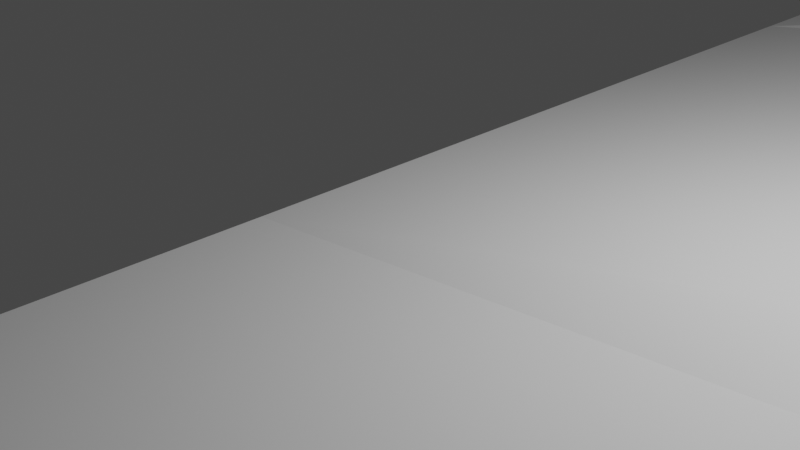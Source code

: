 # Source: easytwirls.blend  (saved by Blender 2.93.21; exported with 4.5.12 LTS)
import bpy
from mathutils import Matrix  # noqa: F401  (used for matrix-valued properties, if any)

bpy.ops.wm.read_factory_settings(use_empty=True)
scene = bpy.context.scene
scene.name = 'Scene'

# ---- collections
col_collection = bpy.data.collections.new('Collection'); scene.collection.children.link(col_collection)

# ---- materials (node trees are filled in below, after node groups)
mat_material = bpy.data.materials.new('Material')
mat_material.alpha_threshold = 0.0
mat_material.use_transparent_shadow = False
mat_material.line_color = (0.0, 0.0, 0.0, 1.0)

# ---- material node trees
mat_material.use_nodes = True; mat_material.node_tree.nodes.clear()
_N = mat_material.node_tree.nodes; _L = mat_material.node_tree.links
n0 = _N.new('ShaderNodeOutputMaterial'); n0.name = 'Material Output'; n0.location = (300, 300)
n1 = _N.new('ShaderNodeBsdfPrincipled'); n1.name = 'Principled BSDF'; n1.location = (10, 300)
n1.distribution = 'GGX'
n1.subsurface_method = 'BURLEY'
n1.inputs[2].default_value = 0.4
n1.inputs[3].default_value = 1.45
n1.inputs[27].default_value = (0.0, 0.0, 0.0, 1.0)
n1.inputs[28].default_value = 1.0
_L.new(n1.outputs[0], n0.inputs[0])
n0.is_active_output = True

# ---- world
world_world = bpy.data.worlds.new('World'); scene.world = world_world
world_world.use_nodes = True; world_world.node_tree.nodes.clear()
_N = world_world.node_tree.nodes; _L = world_world.node_tree.links
n0 = _N.new('ShaderNodeOutputWorld'); n0.name = 'World Output'; n0.location = (300, 300)
n1 = _N.new('ShaderNodeBackground'); n1.name = 'Background'; n1.location = (10, 300)
n1.inputs[0].default_value = (0.05088, 0.05088, 0.05088, 1.0)
_L.new(n1.outputs[0], n0.inputs[0])
n0.is_active_output = True
world_world.color = (0.05088, 0.05088, 0.05088)
world_world.use_sun_shadow = False
world_world.sun_shadow_jitter_overblur = 0.0

# ---- cameras
cam_camera = bpy.data.cameras.new('Camera')
cam_camera.clip_end = 100.0
cam_camera.ortho_scale = 7.314

# ---- lights
light_light = bpy.data.lights.new('Light', 'POINT')
light_light.transmission_factor = 0.0
light_light.energy = 1000.0
light_light.shadow_soft_size = 0.1
light_light.shadow_maximum_resolution = 0.006
light_light.use_absolute_resolution = True

# ---- meshes
me_cube = bpy.data.meshes.new('Cube')
me_cube.from_pydata([(49.53, 157.1, 1.0), (49.53, 157.1, -1.0), (49.51, -1.0, 5.548), (49.53, -1.0, -1.0), (-1.0, 157.1, 1.0), (-1.0, 157.1, -1.0), (-0.9806, -1.0, 0.009339), (-1.0, -1.0, -1.0), (-1.0, 78.06, -1.0), (49.51, 78.06, 10.14), (-0.9806, 78.06, 0.009339), (49.53, 78.06, -1.0), (-1.0, 38.53, -1.0), (49.51, 38.53, 10.14), (-0.9806, 38.53, 0.009339), (49.53, 38.53, -1.0), (-0.9806, 58.3, 0.009339), (49.53, 58.3, -1.0), (-1.0, 58.3, -1.0), (49.51, 58.3, 10.14), (-1.0, 18.77, -1.0), (49.51, 18.77, 10.14), (-0.9806, 18.77, 0.009339), (49.53, 18.77, -1.0), (-1.0, -49.33, -1.0), (-0.9806, -49.33, 0.009339), (49.51, -49.33, -0.5346), (49.53, -49.33, -1.0), (-1.0, 8.883, -1.0), (49.51, 8.883, 7.677), (-0.9806, 8.883, 0.009339), (49.53, 8.883, -1.0), (-1.0, -25.16, -1.0), (-0.9806, -25.16, 0.009339), (49.53, -25.16, -1.0), (49.51, -25.16, 1.282), (-0.9806, -13.08, 0.009339), (49.51, -13.08, 3.043), (-1.0, -13.08, -1.0), (49.53, -13.08, -1.0), (-1.0, -37.24, -1.0), (49.53, -37.24, -1.0), (-0.9806, -37.24, 0.009339), (49.51, -37.24, -0.3917), (-1.0, -85.8, -3.872), (-0.9806, -85.8, 0.3396), (49.51, -85.8, -4.51), (49.53, -85.8, -7.014), (26.29, -153.1, -12.17), (26.31, -153.1, -3.896), (76.8, -153.1, -11.42), (76.82, -153.1, -12.17), (73.33, -207.4, -12.17), (73.35, -207.4, -7.958), (123.8, -207.4, -11.82), (123.9, -207.4, -12.17), (116.8, -245.2, -12.17), (116.8, -245.2, -11.54), (167.3, -245.2, -12.17), (116.8, -274.2, -12.17), (116.8, -274.2, -11.54), (167.3, -274.2, -11.82), (167.3, -274.2, -12.17), (116.8, -304.9, -12.17), (116.8, -304.9, -11.54), (167.3, -304.9, -11.82), (167.3, -304.9, -12.17), (71.04, -233.1, -5.119), (114.2, -273.2, -8.699), (116.5, -276.0, -12.23), (81.97, -148.1, -2.934), (129.0, -202.4, -3.332), (172.4, -240.2, -3.682)], [], [(29, 30, 6, 2), (42, 40, 24, 25), (8, 10, 4, 5), (28, 31, 3, 7), (31, 29, 2, 3), (5, 4, 0, 1), (1, 0, 9, 11), (5, 1, 11, 8), (18, 16, 10, 8), (0, 4, 10, 9), (20, 22, 14, 12), (17, 19, 13, 15), (18, 17, 15, 12), (19, 16, 14, 13), (9, 10, 16, 19), (8, 11, 17, 18), (11, 9, 19, 17), (12, 14, 16, 18), (28, 30, 22, 20), (15, 13, 21, 23), (12, 15, 23, 20), (13, 14, 22, 21), (26, 25, 45, 46), (40, 41, 27, 24), (43, 42, 25, 26), (41, 43, 26, 27), (7, 6, 30, 28), (23, 21, 29, 31), (20, 23, 31, 28), (21, 22, 30, 29), (39, 37, 35, 34), (37, 36, 33, 35), (38, 39, 34, 32), (36, 38, 32, 33), (6, 7, 38, 36), (7, 3, 39, 38), (2, 6, 36, 37), (3, 2, 37, 39), (34, 35, 43, 41), (35, 33, 42, 43), (32, 34, 41, 40), (33, 32, 40, 42), (46, 45, 49, 50), (25, 24, 44, 45), (24, 27, 47, 44), (27, 26, 46, 47), (48, 51, 55, 52), (45, 44, 48, 49), (44, 47, 51, 48), (47, 46, 50, 51), (54, 53, 57, 58), (51, 55, 54, 50), (50, 49, 53, 54), (49, 48, 52, 53), (58, 57, 60, 61), (53, 57, 56, 52), (52, 55, 58, 56), (55, 58, 54), (62, 61, 65, 66), (57, 60, 59, 56), (56, 58, 62, 59), (58, 61, 62), (60, 69, 67, 53), (56, 59, 52), (59, 52, 53, 60), (66, 65, 64, 63), (58, 50, 70, 72), (55, 51, 58), (60, 59, 52, 53), (58, 51, 50), (60, 59, 63, 64), (61, 60, 64, 65), (59, 62, 66, 63), (68, 67, 69), (57, 68, 69, 60), (53, 67, 68, 57), (71, 72, 70), (54, 58, 72, 71), (50, 54, 71, 70), (70, 46, 50), (53, 67, 49), (49, 52, 48), (52, 69, 48), (69, 67, 48), (67, 49, 48), (67, 60, 49), (60, 52, 49), (60, 59, 52), (59, 69, 52), (59, 60, 69), (60, 67, 69)])
_uv = me_cube.uv_layers.new(name='UVMap')
_uv.uv.foreach_set('vector', [0.625, 0.7344, 0.875, 0.7344, 0.875, 0.75, 0.625, 0.75, 0.625, 0.0, 0.375, 0.0, 0.375, 0.0, 0.625, 0.0, 0.375, 0.125, 0.625, 0.125, 0.625, 0.25, 0.375, 0.25, 0.125, 0.7344, 0.375, 0.7344, 0.375, 0.75, 0.125, 0.75, 0.375, 0.7344, 0.625, 0.7344, 0.625, 0.75, 0.375, 0.75, 0.375, 0.25, 0.625, 0.25, 0.625, 0.5, 0.375, 0.5, 0.375, 0.5, 0.625, 0.5, 0.625, 0.625, 0.375, 0.625, 0.125, 0.5, 0.375, 0.5, 0.375, 0.625, 0.125, 0.625, 0.375, 0.09375, 0.625, 0.09375, 0.625, 0.125, 0.375, 0.125, 0.625, 0.5, 0.875, 0.5, 0.875, 0.625, 0.625, 0.625, 0.375, 0.03125, 0.625, 0.03125, 0.625, 0.0625, 0.375, 0.0625, 0.375, 0.6562, 0.625, 0.6562, 0.625, 0.6875, 0.375, 0.6875, 0.125, 0.6562, 0.375, 0.6562, 0.375, 0.6875, 0.125, 0.6875, 0.625, 0.6562, 0.875, 0.6562, 0.875, 0.6875, 0.625, 0.6875, 0.625, 0.625, 0.875, 0.625, 0.875, 0.6562, 0.625, 0.6562, 0.125, 0.625, 0.375, 0.625, 0.375, 0.6562, 0.125, 0.6562, 0.375, 0.625, 0.625, 0.625, 0.625, 0.6562, 0.375, 0.6562, 0.375, 0.0625, 0.625, 0.0625, 0.625, 0.09375, 0.375, 0.09375, 0.375, 0.01562, 0.625, 0.01562, 0.625, 0.03125, 0.375, 0.03125, 0.375, 0.6875, 0.625, 0.6875, 0.625, 0.7188, 0.375, 0.7188, 0.125, 0.6875, 0.375, 0.6875, 0.375, 0.7188, 0.125, 0.7188, 0.625, 0.6875, 0.875, 0.6875, 0.875, 0.7188, 0.625, 0.7188, 0.625, 0.75, 0.875, 0.75, 0.875, 0.75, 0.625, 0.75, 0.125, 0.75, 0.375, 0.75, 0.375, 0.75, 0.125, 0.75, 0.625, 0.75, 0.875, 0.75, 0.875, 0.75, 0.625, 0.75, 0.375, 0.75, 0.625, 0.75, 0.625, 0.75, 0.375, 0.75, 0.375, 0.0, 0.625, 0.0, 0.625, 0.01562, 0.375, 0.01562, 0.375, 0.7188, 0.625, 0.7188, 0.625, 0.7344, 0.375, 0.7344, 0.125, 0.7188, 0.375, 0.7188, 0.375, 0.7344, 0.125, 0.7344, 0.625, 0.7188, 0.875, 0.7188, 0.875, 0.7344, 0.625, 0.7344, 0.375, 0.75, 0.625, 0.75, 0.625, 0.75, 0.375, 0.75, 0.625, 0.75, 0.875, 0.75, 0.875, 0.75, 0.625, 0.75, 0.125, 0.75, 0.375, 0.75, 0.375, 0.75, 0.125, 0.75, 0.625, 0.0, 0.375, 0.0, 0.375, 0.0, 0.625, 0.0, 0.625, 0.0, 0.375, 0.0, 0.375, 0.0, 0.625, 0.0, 0.125, 0.75, 0.375, 0.75, 0.375, 0.75, 0.125, 0.75, 0.625, 0.75, 0.875, 0.75, 0.875, 0.75, 0.625, 0.75, 0.375, 0.75, 0.625, 0.75, 0.625, 0.75, 0.375, 0.75, 0.375, 0.75, 0.625, 0.75, 0.625, 0.75, 0.375, 0.75, 0.625, 0.75, 0.875, 0.75, 0.875, 0.75, 0.625, 0.75, 0.125, 0.75, 0.375, 0.75, 0.375, 0.75, 0.125, 0.75, 0.625, 0.0, 0.375, 0.0, 0.375, 0.0, 0.625, 0.0, 0.625, 0.75, 0.875, 0.75, 0.875, 0.75, 0.625, 0.75, 0.625, 0.0, 0.375, 0.0, 0.375, 0.0, 0.625, 0.0, 0.125, 0.75, 0.375, 0.75, 0.375, 0.75, 0.125, 0.75, 0.375, 0.75, 0.625, 0.75, 0.625, 0.75, 0.375, 0.75, 0.125, 0.75, 0.375, 0.75, 0.375, 0.75, 0.125, 0.75, 0.625, 0.0, 0.375, 0.0, 0.375, 0.0, 0.625, 0.0, 0.125, 0.75, 0.375, 0.75, 0.375, 0.75, 0.125, 0.75, 0.375, 0.75, 0.625, 0.75, 0.625, 0.75, 0.375, 0.75, 0.625, 0.75, 0.875, 0.75, 0.875, 0.75, 0.625, 0.75, 0.375, 0.75, 0.375, 0.75, 0.625, 0.75, 0.625, 0.75, 0.625, 0.75, 0.875, 0.75, 0.875, 0.75, 0.625, 0.75, 0.625, 0.0, 0.375, 0.0, 0.375, 0.0, 0.625, 0.0, 0.625, 0.75, 0.875, 0.75, 0.875, 0.75, 0.625, 0.75, 0.625, 0.0, 0.625, 0.0, 0.375, 0.0, 0.375, 0.0, 0.125, 0.75, 0.375, 0.75, 0.375, 0.75, 0.125, 0.75, 0.375, 0.75, 0.375, 0.75, 0.625, 0.75, 0.375, 0.75, 0.625, 0.75, 0.625, 0.75, 0.375, 0.75, 0.625, 0.0, 0.625, 0.0, 0.375, 0.0, 0.375, 0.0, 0.125, 0.75, 0.375, 0.75, 0.375, 0.75, 0.125, 0.75, 0.625, 0.75, 0.625, 0.75, 0.375, 0.75, 0.625, 1.0, 0.625, 1.0, 0.625, 0.0, 0.625, 0.0, 0.375, 0.0, 0.375, 0.0, 0.375, 0.0, 0.375, 1.0, 0.375, 0.0, 0.625, 0.0, 0.625, 1.0, 0.375, 0.75, 0.625, 0.75, 0.625, 1.0, 0.375, 1.0, 0.625, 0.75, 0.625, 0.75, 0.625, 0.75, 0.625, 0.75, 0.375, 0.75, 0.375, 0.75, 0.375, 0.75, 0.625, 1.0, 0.375, 1.0, 0.375, 0.0, 0.875, 0.75, 0.625, 0.75, 0.375, 0.75, 0.625, 0.75, 0.625, 0.0, 0.375, 0.0, 0.375, 0.0, 0.625, 0.0, 0.625, 0.75, 0.875, 0.75, 0.875, 0.75, 0.625, 0.75, 0.125, 0.75, 0.375, 0.75, 0.375, 0.75, 0.125, 0.75, 0.875, 0.75, 0.875, 0.75, 0.875, 0.75, 0.625, 0.0, 0.625, 0.0, 0.625, 0.0, 0.625, 0.0, 0.625, 0.0, 0.625, 0.0, 0.625, 0.0, 0.625, 0.0, 0.625, 0.75, 0.625, 0.75, 0.625, 0.75, 0.625, 0.75, 0.375, 0.75, 0.375, 0.75, 0.625, 0.75, 0.625, 0.75, 0.625, 0.75, 0.625, 0.75, 0.625, 0.75, 0.625, 0.75, 0.625, 0.75, 0.625, 0.75, 0.625, 0.0, 0.625, 0.0, 0.875, 0.75, 0.625, 0.0, 0.125, 0.75, 0.125, 0.75, 0.125, 0.75, 0.0, 0.0, 0.125, 0.75, 0.625, 1.0, 0.625, 0.0, 0.125, 0.75, 0.625, 0.0, 0.875, 0.75, 0.375, 0.0, 0.625, 0.0, 0.0, 0.0, 0.875, 0.75, 0.0, 0.0, 0.125, 0.75, 0.625, 0.0, 0.625, 0.0, 0.375, 0.0, 0.375, 0.0, 0.375, 0.0, 0.0, 0.0, 0.125, 0.75, 0.375, 0.0, 0.625, 0.0, 0.625, 1.0, 0.0, 0.0, 0.625, 0.0, 0.625, 1.0])
me_cube.materials.append(mat_material)
me_cube.use_remesh_preserve_volume = False
me_cube.use_remesh_preserve_attributes = False
me_cube.use_mirror_vertex_groups = False
me_cube.update()

# ---- objects
ob_cube = bpy.data.objects.new('Cube', me_cube)
ob_light = bpy.data.objects.new('Light', light_light)
ob_camera = bpy.data.objects.new('Camera', cam_camera)

# ---- transforms, parenting, visibility, modifiers, constraints
ob_cube.location = (0.0, 0.0, 0.0)
ob_cube.lock_rotations_4d = False
ob_cube.empty_display_type = 'ARROWS'
ob_cube.lineart.crease_threshold = 0.0
ob_light.location = (4.076, 1.005, 5.904)
ob_light.rotation_euler = (0.6503, 0.05522, 1.866)
ob_light.lock_rotations_4d = False
ob_light.empty_display_type = 'ARROWS'
ob_light.color = (0.0, 0.0, 0.0, 0.0)
ob_light.lineart.crease_threshold = 0.0
ob_camera.location = (7.359, -6.926, 4.958)
ob_camera.rotation_euler = (1.109, 0.0, 0.8149)
ob_camera.lock_rotations_4d = False
ob_camera.empty_display_type = 'ARROWS'
ob_camera.color = (0.0, 0.0, 0.0, 0.0)
ob_camera.display_type = 'WIRE'
ob_camera.lineart.crease_threshold = 0.0

# ---- collection membership
col_collection.objects.link(ob_cube)
col_collection.objects.link(ob_light)
col_collection.objects.link(ob_camera)

# ---- scene / render settings (as saved in the file)
scene.camera = ob_camera
scene.frame_start = 1; scene.frame_end = 250; scene.frame_set(1)
scene.render.engine = 'BLENDER_EEVEE_NEXT'
scene.cycles.use_denoising = False
scene.cycles.samples = 128
scene.cycles.sampling_pattern = 'TABULATED_SOBOL'
scene.cycles.use_adaptive_sampling = False
scene.cycles.use_light_tree = False
scene.view_settings.view_transform = 'Filmic'
bpy.context.view_layer.update()
